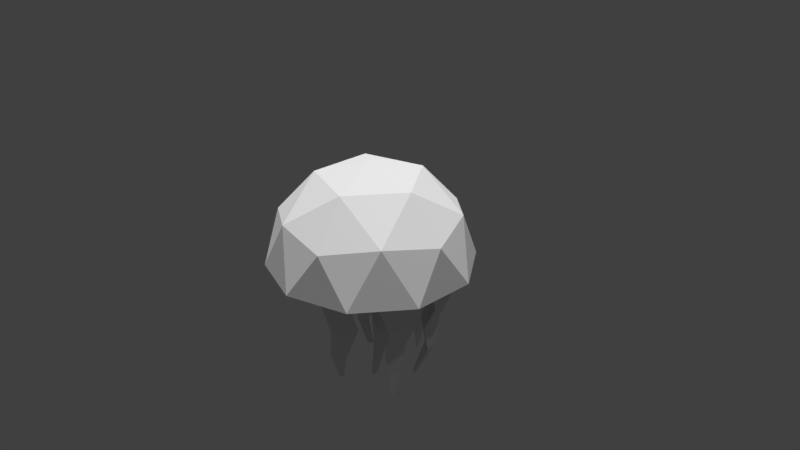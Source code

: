 # Source: manet.blend  (saved by Blender 2.78.0; exported with 4.5.12 LTS)
import bpy
from mathutils import Matrix  # noqa: F401  (used for matrix-valued properties, if any)

bpy.ops.wm.read_factory_settings(use_empty=True)
scene = bpy.context.scene
scene.name = 'Scene'

# ---- collections
col_collection_1 = bpy.data.collections.new('Collection 1'); scene.collection.children.link(col_collection_1)

# ---- materials (node trees are filled in below, after node groups)
mat_material_001 = bpy.data.materials.new('Material.001')
mat_material_001.alpha_threshold = 0.0
mat_material_001.use_transparent_shadow = False
mat_material_001.roughness = 0.5

# ---- material node trees

# ---- world
world_world = bpy.data.worlds.new('World'); scene.world = world_world
world_world.color = (0.05088, 0.05088, 0.05088)
world_world.use_sun_shadow = False
world_world.sun_shadow_jitter_overblur = 0.0
world_world.cycles.sampling_method = 'MANUAL'

# ---- cameras
cam_camera = bpy.data.cameras.new('Camera')
cam_camera.clip_end = 100.0
cam_camera.lens = 35.0
cam_camera.sensor_width = 32.0
cam_camera.sensor_height = 18.0
cam_camera.ortho_scale = 7.314
cam_camera.dof.focus_distance = 0.0
cam_camera.dof.aperture_fstop = 128.0

# ---- lights
light_sun_002 = bpy.data.lights.new('Sun.002', 'SUN')
light_sun_002.transmission_factor = 0.0
light_sun_002.angle = 0.1993
light_sun_002.energy = 1.0
light_sun_002.shadow_buffer_clip_start = 0.5
light_sun_002.shadow_soft_size = 0.1
light_sun_002.shadow_cascade_max_distance = 1000.0
light_sun_001 = bpy.data.lights.new('Sun.001', 'SUN')
light_sun_001.transmission_factor = 0.0
light_sun_001.angle = 0.1993
light_sun_001.energy = 1.0
light_sun_001.shadow_buffer_clip_start = 0.5
light_sun_001.shadow_soft_size = 0.1
light_sun_001.shadow_cascade_max_distance = 1000.0
light_sun = bpy.data.lights.new('Sun', 'SUN')
light_sun.transmission_factor = 0.0
light_sun.angle = 0.1993
light_sun.energy = 1.0
light_sun.shadow_buffer_clip_start = 0.5
light_sun.shadow_soft_size = 0.1
light_sun.shadow_cascade_max_distance = 1000.0
light_lamp = bpy.data.lights.new('Lamp', 'POINT')
light_lamp.transmission_factor = 0.0
light_lamp.cutoff_distance = 30.0
light_lamp.energy = 100.0
light_lamp.shadow_buffer_clip_start = 1.001
light_lamp.shadow_soft_size = 0.1
light_lamp.shadow_maximum_resolution = 0.006
light_lamp.use_absolute_resolution = True

# ---- meshes
me_icosphere_001 = bpy.data.meshes.new('Icosphere.001')
me_icosphere_001.from_pydata([(0.09183, 0.0, 0.02061), (0.6287, -0.5162, -0.007724), (-0.2764, -0.8506, -0.04202), (-0.8944, 0.0, 0.04915), (-0.2764, 0.8506, -0.005156), (0.6875, 0.435, -0.02272), (0.2764, -0.8506, 0.4472), (-0.7236, -0.5257, 0.4472), (-0.7236, 0.5257, 0.4472), (0.2764, 0.8506, 0.4472), (0.8944, 0.0, 0.4472), (0.0, 0.0, 1.0), (-0.241, -0.4558, 0.05723), (0.3986, -0.2786, -0.08443), (0.329, -0.7005, -0.02345), (0.7452, 0.03368, -0.02363), (0.4015, 0.263, -0.04712), (-0.4747, 0.05812, 0.04462), (-0.6274, -0.4558, -0.00923), (-0.1947, 0.4248, -0.002117), (-0.5874, 0.4263, 0.02784), (0.229, 0.7081, -0.01669), (0.9511, -0.309, 0.0), (0.9511, 0.309, 0.0), (0.0, -1.0, 0.0), (0.5878, -0.809, 0.0), (-0.9511, -0.309, 0.0), (-0.5878, -0.809, 0.0), (-0.5878, 0.809, 0.0), (-0.9511, 0.309, 0.0), (0.5878, 0.809, 0.0), (0.0, 1.0, 0.0), (0.6882, -0.5, 0.5257), (-0.2629, -0.809, 0.5257), (-0.8506, 0.0, 0.5257), (-0.2629, 0.809, 0.5257), (0.6882, 0.5, 0.5257), (0.1625, -0.5, 0.8507), (0.5257, 0.0, 0.8507), (-0.4253, -0.309, 0.8507), (-0.4253, 0.309, 0.8507), (0.1625, 0.5, 0.8507), (0.02968, -0.5224, 0.02469), (0.213, -0.6556, -0.00328), (0.283, -0.4401, -0.03948), (-0.02372, -0.5454, -0.2157), (0.1596, -0.6786, -0.2437), (0.2296, -0.4631, -0.2799), (-0.03769, -0.4543, -0.4758), (0.1456, -0.5875, -0.5038), (0.2157, -0.372, -0.54), (-0.03659, -0.4878, -0.8465), (0.0686, -0.5642, -0.8626), (0.1088, -0.4406, -0.8834), (-0.03659, -0.4878, -0.8465), (0.0686, -0.5642, -0.8626), (0.1088, -0.4406, -0.8834), (-0.1118, -0.3514, -1.206), (-0.07585, -0.3775, -1.211), (-0.06212, -0.3353, -1.218), (-0.4433, -0.1168, -0.2478), (-0.5306, -0.3855, -0.2964), (-0.2481, -0.3855, -0.2478), (-0.3689, -0.1611, -0.588), (-0.4143, -0.301, -0.6133), (-0.2672, -0.301, -0.588), (-0.3167, -0.1572, -0.8591), (-0.3477, -0.2525, -0.8763), (-0.2475, -0.2525, -0.8591), (-0.3682, -0.2009, -1.189), (-0.3826, -0.2452, -1.197), (-0.336, -0.2452, -1.189), (0.06128, 0.03914, -0.3295), (0.2984, -0.09529, -0.3556), (0.2984, 0.1653, -0.3258), (0.05612, -0.06568, -0.5768), (0.2373, -0.1453, -0.6192), (0.2373, 0.08374, -0.593), (0.05316, -0.03346, -0.8696), (0.1516, -0.05302, -0.888), (0.1516, 0.05586, -0.8756), (0.1026, -0.114, -1.18), (0.1468, -0.1461, -1.192), (0.1468, -0.08195, -1.185), (0.2382, 0.3682, -0.2876), (0.1921, 0.6443, -0.2687), (0.008611, 0.511, -0.2692), (0.1921, 0.5016, -0.6523), (0.1626, 0.6785, -0.6402), (0.04513, 0.5931, -0.6405), (0.1571, 0.4416, -0.9502), (0.1388, 0.5511, -0.9427), (0.06603, 0.4982, -0.9429), (0.1275, 0.4858, -1.183), (0.1191, 0.5364, -1.18), (0.08549, 0.512, -1.18), (-0.2675, 0.3759, -0.3404), (-0.5788, 0.3771, -0.3166), (-0.4894, 0.08517, -0.3033), (-0.2765, 0.3229, -0.6571), (-0.4889, 0.3237, -0.6409), (-0.4279, 0.1246, -0.6318), (-0.3662, 0.2658, -0.9576), (-0.4628, 0.2662, -0.9502), (-0.4351, 0.1755, -0.9461), (-0.2585, 0.2369, -1.187), (-0.3138, 0.2371, -1.183), (-0.2979, 0.1853, -1.18), (0.4948, 0.2896, -0.3119), (0.6557, 0.3864, -0.2981), (0.6882, 0.1606, -0.3278), (0.4196, 0.2242, -0.5315), (0.5805, 0.321, -0.5177), (0.613, 0.09523, -0.5474), (0.4638, 0.2585, -0.8198), (0.5668, 0.3204, -0.811), (0.5875, 0.1759, -0.83), (0.4368, 0.123, -1.112), (0.4769, 0.1471, -1.108), (0.485, 0.09082, -1.115), (0.5306, -0.2567, -0.3588), (0.6541, -0.3842, -0.3647), (0.7167, -0.08909, -0.354), (0.4537, -0.2422, -0.6394), (0.5414, -0.3327, -0.6436), (0.5858, -0.1233, -0.636), (0.4787, -0.2275, -0.9337), (0.5336, -0.2841, -0.9363), (0.5613, -0.1531, -0.9316), (0.5318, -0.2558, -1.164), (0.5505, -0.2751, -1.165), (0.5599, -0.2304, -1.164)], [], [(0, 13, 12), (13, 15, 122, 120), (0, 12, 17), (0, 17, 19), (0, 19, 16), (1, 15, 22), (2, 14, 24), (3, 18, 26), (4, 20, 28), (5, 21, 30), (1, 22, 25), (2, 24, 27), (3, 26, 29), (4, 28, 31), (5, 30, 23), (6, 32, 37), (7, 33, 39), (8, 34, 40), (9, 35, 41), (10, 36, 38), (38, 41, 11), (38, 36, 41), (36, 9, 41), (41, 40, 11), (41, 35, 40), (35, 8, 40), (40, 39, 11), (40, 34, 39), (34, 7, 39), (39, 37, 11), (39, 33, 37), (33, 6, 37), (37, 38, 11), (37, 32, 38), (32, 10, 38), (23, 36, 10), (23, 30, 36), (30, 9, 36), (31, 35, 9), (31, 28, 35), (28, 8, 35), (29, 34, 8), (29, 26, 34), (26, 7, 34), (27, 33, 7), (27, 24, 33), (24, 6, 33), (25, 32, 6), (25, 22, 32), (22, 10, 32), (30, 31, 9), (30, 21, 31), (21, 4, 31), (28, 29, 8), (28, 20, 29), (20, 3, 29), (26, 27, 7), (26, 18, 27), (18, 2, 27), (24, 25, 6), (24, 14, 25), (14, 1, 25), (22, 23, 10), (22, 15, 23), (15, 5, 23), (16, 21, 5), (19, 21, 85, 86), (19, 4, 21), (19, 20, 4), (17, 20, 97, 98), (17, 3, 20), (17, 18, 3), (12, 18, 61, 62), (12, 2, 18), (15, 16, 108, 110), (15, 13, 16), (16, 13, 73, 74), (12, 14, 2), (13, 14, 43, 44), (13, 1, 14), (44, 43, 46, 47), (12, 13, 44, 42), (14, 12, 42, 43), (47, 46, 49, 50), (42, 44, 47, 45), (43, 42, 45, 46), (50, 49, 52, 53), (45, 47, 50, 48), (46, 45, 48, 49), (53, 52, 55, 56), (48, 50, 53, 51), (49, 48, 51, 52), (56, 55, 58, 59), (51, 53, 56, 54), (52, 51, 54, 55), (57, 59, 58), (54, 56, 59, 57), (55, 54, 57, 58), (62, 61, 64, 65), (17, 12, 62, 60), (18, 17, 60, 61), (65, 64, 67, 68), (60, 62, 65, 63), (61, 60, 63, 64), (68, 67, 70, 71), (63, 65, 68, 66), (64, 63, 66, 67), (69, 71, 70), (66, 68, 71, 69), (67, 66, 69, 70), (74, 73, 76, 77), (0, 16, 74, 72), (13, 0, 72, 73), (77, 76, 79, 80), (72, 74, 77, 75), (73, 72, 75, 76), (80, 79, 82, 83), (75, 77, 80, 78), (76, 75, 78, 79), (82, 81, 83), (78, 80, 83, 81), (79, 78, 81, 82), (86, 85, 88, 89), (16, 19, 86, 84), (21, 16, 84, 85), (89, 88, 91, 92), (84, 86, 89, 87), (85, 84, 87, 88), (92, 91, 94, 95), (87, 89, 92, 90), (88, 87, 90, 91), (93, 95, 94), (90, 92, 95, 93), (91, 90, 93, 94), (98, 97, 100, 101), (19, 17, 98, 96), (20, 19, 96, 97), (101, 100, 103, 104), (96, 98, 101, 99), (97, 96, 99, 100), (104, 103, 106, 107), (99, 101, 104, 102), (100, 99, 102, 103), (105, 107, 106), (102, 104, 107, 105), (103, 102, 105, 106), (110, 108, 111, 113), (5, 15, 110, 109), (16, 5, 109, 108), (113, 111, 114, 116), (109, 110, 113, 112), (108, 109, 112, 111), (116, 114, 117, 119), (112, 113, 116, 115), (111, 112, 115, 114), (119, 117, 118), (115, 116, 119, 118), (114, 115, 118, 117), (120, 122, 125, 123), (15, 1, 121, 122), (1, 13, 120, 121), (123, 125, 128, 126), (122, 121, 124, 125), (121, 120, 123, 124), (126, 128, 131, 129), (125, 124, 127, 128), (124, 123, 126, 127), (130, 129, 131), (128, 127, 130, 131), (127, 126, 129, 130)])
_uv = me_icosphere_001.uv_layers.new(name='UVMap')
_uv.uv.foreach_set('vector', [0.5459, 0.5, 0.6993, 0.3607, 0.3795, 0.2721, 0.4305, 0.1515, 0.7626, 0.0, 0.7545, 0.2908, 0.5706, 0.3498, 0.5459, 0.5, 0.3795, 0.2721, 0.2627, 0.5291, 0.5459, 0.5, 0.2627, 0.5291, 0.4026, 0.7124, 0.5459, 0.5, 0.4026, 0.7124, 0.7007, 0.6315, 0.8144, 0.2419, 0.8726, 0.5168, 0.9755, 0.3455, 0.3618, 0.07468, 0.6645, 0.1498, 0.5, 2.98e-08, 0.05279, 0.5, 0.1863, 0.2721, 0.02447, 0.3455, 0.3618, 0.9253, 0.2063, 0.7132, 0.2061, 0.9045, 0.8437, 0.7175, 0.6145, 0.854, 0.7939, 0.9045, 0.8144, 0.2419, 0.9755, 0.3455, 0.7939, 0.09549, 0.3618, 0.07468, 0.5, 2.98e-08, 0.2061, 0.09549, 0.05279, 0.5, 0.02447, 0.3455, 0.02447, 0.6545, 0.3618, 0.9253, 0.2061, 0.9045, 0.5, 1.0, 0.8437, 0.7175, 0.7939, 0.9045, 0.9755, 0.6545, 0.2131, 0.3823, 0.3397, 0.2548, 0.3689, 0.4329, 0.3227, 0.7196, 0.2406, 0.5598, 0.419, 0.587, 0.6773, 0.7196, 0.5, 0.7483, 0.581, 0.587, 0.7869, 0.3823, 0.7594, 0.5598, 0.6311, 0.4329, 0.5, 0.1738, 0.6603, 0.2548, 0.5, 0.3376, 0.5, 0.3376, 0.6311, 0.4329, 0.5, 0.4755, 0.5, 0.3376, 0.6603, 0.2548, 0.6311, 0.4329, 0.6603, 0.2548, 0.7869, 0.3823, 0.6311, 0.4329, 0.6311, 0.4329, 0.581, 0.587, 0.5, 0.4755, 0.6311, 0.4329, 0.7594, 0.5598, 0.581, 0.587, 0.7594, 0.5598, 0.6773, 0.7196, 0.581, 0.587, 0.581, 0.587, 0.419, 0.587, 0.5, 0.4755, 0.581, 0.587, 0.5, 0.7483, 0.419, 0.587, 0.5, 0.7483, 0.3227, 0.7196, 0.419, 0.587, 0.419, 0.587, 0.3689, 0.4329, 0.5, 0.4755, 0.419, 0.587, 0.2406, 0.5598, 0.3689, 0.4329, 0.2406, 0.5598, 0.2131, 0.3823, 0.3689, 0.4329, 0.3689, 0.4329, 0.5, 0.3376, 0.5, 0.4755, 0.3689, 0.4329, 0.3397, 0.2548, 0.5, 0.3376, 0.3397, 0.2548, 0.5, 0.1738, 0.5, 0.3376, 0.6546, 9.75e-05, 0.6603, 0.2548, 0.5, 0.1738, 0.6546, 9.75e-05, 0.9043, 0.1815, 0.6603, 0.2548, 0.9043, 0.1815, 0.7869, 0.3823, 0.6603, 0.2548, 0.9999, 0.4756, 0.7594, 0.5598, 0.7869, 0.3823, 0.9999, 0.4756, 0.9045, 0.7692, 0.7594, 0.5598, 0.9045, 0.7692, 0.6773, 0.7196, 0.7594, 0.5598, 0.6543, 0.951, 0.5, 0.7483, 0.6773, 0.7196, 0.6543, 0.951, 0.3457, 0.951, 0.5, 0.7483, 0.3457, 0.951, 0.3227, 0.7196, 0.5, 0.7483, 0.09547, 0.7692, 0.2406, 0.5598, 0.3227, 0.7196, 0.09547, 0.7692, 9.75e-05, 0.4756, 0.2406, 0.5598, 9.75e-05, 0.4756, 0.2131, 0.3823, 0.2406, 0.5598, 0.09567, 0.1815, 0.3397, 0.2548, 0.2131, 0.3823, 0.09567, 0.1815, 0.3454, 9.756e-05, 0.3397, 0.2548, 0.3454, 9.756e-05, 0.5, 0.1738, 0.3397, 0.2548, 0.9043, 0.1815, 0.9999, 0.4756, 0.7869, 0.3823, 0.7939, 0.9045, 0.6145, 0.854, 0.5, 1.0, 0.6145, 0.854, 0.3618, 0.9253, 0.5, 1.0, 0.9045, 0.7692, 0.6543, 0.951, 0.6773, 0.7196, 0.2061, 0.9045, 0.2063, 0.7132, 0.02447, 0.6545, 0.2063, 0.7132, 0.05279, 0.5, 0.02447, 0.6545, 0.3457, 0.951, 0.09547, 0.7692, 0.3227, 0.7196, 0.02447, 0.3455, 0.1863, 0.2721, 0.2061, 0.09549, 0.1863, 0.2721, 0.3618, 0.07468, 0.2061, 0.09549, 9.75e-05, 0.4756, 0.09567, 0.1815, 0.2131, 0.3823, 0.5, 2.98e-08, 0.6645, 0.1498, 0.7939, 0.09549, 0.6645, 0.1498, 0.8144, 0.2419, 0.7939, 0.09549, 0.3454, 9.756e-05, 0.6546, 9.75e-05, 0.5, 0.1738, 0.9755, 0.3455, 0.8726, 0.5168, 0.9755, 0.6545, 0.8726, 0.5168, 0.8437, 0.7175, 0.9755, 0.6545, 0.7007, 0.6315, 0.6145, 0.854, 0.8437, 0.7175, 0.7027, 0.9697, 0.3813, 0.9697, 0.4187, 0.7582, 0.5616, 0.7519, 0.4026, 0.7124, 0.3618, 0.9253, 0.6145, 0.854, 0.4026, 0.7124, 0.2063, 0.7132, 0.3618, 0.9253, 0.6832, 0.9868, 0.3731, 0.9868, 0.4009, 0.7162, 0.6467, 0.7162, 0.2627, 0.5291, 0.05279, 0.5, 0.2063, 0.7132, 0.2627, 0.5291, 0.1863, 0.2721, 0.05279, 0.5, 0.7364, 5.021e-07, 1.0, 0.0, 0.9686, 0.2406, 0.7759, 0.2406, 0.3795, 0.2721, 0.3618, 0.07468, 0.1863, 0.2721, 0.7109, 0.9162, 0.3512, 0.9162, 0.3925, 0.6692, 0.5935, 0.6439, 0.8726, 0.5168, 0.6993, 0.3607, 0.7007, 0.6315, 0.3974, 0.9535, 0.0, 0.9535, 0.1201, 0.7044, 0.3119, 0.7137, 0.3795, 0.2721, 0.6645, 0.1498, 0.3618, 0.07468, 0.6993, 0.3607, 0.6645, 0.1498, 0.6065, 0.1722, 0.6415, 0.28, 0.6993, 0.3607, 0.8144, 0.2419, 0.6645, 0.1498, 0.5519, 0.9388, 0.3432, 1.0, 0.2876, 0.7359, 0.4962, 0.6747, 0.3795, 0.2721, 0.6993, 0.3607, 0.6415, 0.28, 0.5148, 0.2388, 0.6645, 0.1498, 0.3795, 0.2721, 0.5148, 0.2388, 0.6065, 0.1722, 0.4962, 0.6747, 0.2876, 0.7359, 0.3432, 0.4394, 0.5519, 0.3782, 0.0337, 0.0, 0.2876, 0.04481, 0.2539, 0.3108, 0.0, 0.266, 0.5662, 0.0, 0.7797, 0.01611, 0.7654, 0.2813, 0.5519, 0.2652, 0.5519, 0.3782, 0.3432, 0.4394, 0.3111, 0.03513, 0.4308, 0.0, 0.0, 0.266, 0.2539, 0.3108, 0.2876, 0.6083, 0.0337, 0.5635, 0.5519, 0.2652, 0.7654, 0.2813, 0.7797, 0.5796, 0.5662, 0.5635, 0.0, 0.0, 0.0, 0.0, 0.0, 0.0, 0.0, 0.0, 0.0337, 0.5635, 0.2876, 0.6083, 0.2025, 0.9876, 0.05688, 0.9619, 0.5662, 0.5635, 0.7797, 0.5796, 0.6964, 0.9769, 0.5739, 0.9677, 0.8902, 0.4822, 1.0, 0.416, 1.0, 0.8686, 0.9625, 0.8912, 0.0, 0.0, 0.0, 0.0, 0.0, 0.0, 0.0, 0.0, 0.0, 0.0, 0.0, 0.0, 0.0, 0.0, 0.0, 0.0, 0.8201, 0.949, 0.7797, 0.9137, 0.8201, 0.8996, 0.927, 0.416, 0.7797, 0.416, 0.8246, 0.0, 0.8749, 1.318e-07, 0.8902, 0.8996, 0.7797, 0.8364, 0.8524, 0.416, 0.8902, 0.4375, 0.7759, 0.2406, 0.9686, 0.2406, 0.9277, 0.5082, 0.8273, 0.5082, 0.3743, 0.9721, 0.0, 0.9721, 0.0466, 0.7342, 0.2697, 0.7403, 0.7364, 0.9571, 0.3743, 0.9571, 0.4993, 0.7347, 0.6916, 0.7199, 0.8273, 0.5082, 0.9277, 0.5082, 0.9135, 0.7235, 0.8452, 0.7235, 0.2697, 0.7403, 0.0466, 0.7342, 0.1061, 0.4691, 0.2223, 0.4723, 0.6916, 0.7199, 0.4993, 0.7347, 0.5357, 0.4643, 0.6359, 0.4566, 0.8452, 0.7235, 0.9135, 0.7235, 0.9732, 0.9639, 0.9414, 0.9639, 0.2223, 0.4723, 0.1061, 0.4691, 0.1299, 0.2572, 0.209, 0.2593, 0.6359, 0.4566, 0.5357, 0.4643, 0.5414, 0.2482, 0.6096, 0.243, 0.4002, 0.9571, 0.4002, 1.0, 0.3743, 0.9785, 0.209, 0.2593, 0.1299, 0.2572, 0.1725, 0.0, 0.2093, 0.001007, 0.6096, 0.243, 0.5414, 0.2482, 0.6029, 0.002444, 0.6346, 0.0, 0.3119, 0.7137, 0.1201, 0.7044, 0.07009, 0.4819, 0.2387, 0.4901, 0.6983, 1.0, 0.3974, 1.0, 0.4669, 0.7515, 0.6583, 0.7167, 1.0, 0.9521, 0.6983, 0.9609, 0.7303, 0.6706, 0.928, 0.705, 0.2387, 0.4901, 0.07009, 0.4819, 0.1238, 0.2426, 0.204, 0.2465, 0.6583, 0.7167, 0.4669, 0.7515, 0.5065, 0.5172, 0.6779, 0.4986, 0.928, 0.705, 0.7303, 0.6706, 0.805, 0.4743, 0.9529, 0.4815, 0.204, 0.2465, 0.1238, 0.2426, 0.03999, 0.0, 0.08722, 0.002311, 0.6779, 0.4986, 0.5065, 0.5172, 0.5353, 0.2765, 0.6316, 0.2629, 0.9529, 0.4815, 0.805, 0.4743, 0.8463, 0.2363, 0.9183, 0.243, 0.0, 0.9686, 0.03885, 0.9535, 0.03885, 0.9993, 0.6316, 0.2629, 0.5353, 0.2765, 0.5617, 0.002681, 0.6017, 0.0, 0.9183, 0.243, 0.8463, 0.2363, 0.9595, 0.0, 1.0, 0.0002929, 0.5616, 0.7519, 0.4187, 0.7582, 0.4141, 0.4547, 0.5056, 0.4507, 0.3813, 0.9589, 0.0, 0.9589, 0.1092, 0.7274, 0.2793, 0.7439, 1.0, 0.965, 0.7027, 0.965, 0.7827, 0.7461, 0.9594, 0.7545, 0.5056, 0.4507, 0.4141, 0.4547, 0.467, 0.1971, 0.5237, 0.1946, 0.2793, 0.7439, 0.1092, 0.7274, 0.1352, 0.4131, 0.2442, 0.4237, 0.9594, 0.7545, 0.7827, 0.7461, 0.8624, 0.4419, 0.9756, 0.4472, 0.5237, 0.1946, 0.467, 0.1971, 0.4779, 0.001153, 0.5041, 0.0, 0.2442, 0.4237, 0.1352, 0.4131, 0.198, 0.1921, 0.2655, 0.1986, 0.9756, 0.4472, 0.8624, 0.4419, 0.8229, 0.1942, 0.893, 0.1975, 0.02428, 0.9589, 0.02428, 1.0, 0.0, 0.9871, 0.2655, 0.1986, 0.198, 0.1921, 0.2236, 0.0, 0.2547, 0.003024, 0.893, 0.1975, 0.8229, 0.1942, 0.8485, 0.0, 0.8809, 0.001531, 0.6467, 0.7162, 0.4009, 0.7162, 0.4517, 0.4494, 0.6194, 0.4494, 0.3731, 0.9558, 0.0, 0.9558, 0.03826, 0.6833, 0.334, 0.6833, 0.6832, 0.0, 1.0, 0.007107, 0.9562, 0.2823, 0.705, 0.2766, 0.6194, 0.4494, 0.4517, 0.4494, 0.4913, 0.2039, 0.5676, 0.2039, 0.334, 0.6833, 0.03826, 0.6833, 0.1199, 0.4276, 0.3216, 0.4276, 0.705, 0.2766, 0.9562, 0.2823, 0.9626, 0.5382, 0.7913, 0.5344, 0.5676, 0.2039, 0.4913, 0.2039, 0.5405, 0.0, 0.5841, 2.851e-07, 0.3216, 0.4276, 0.1199, 0.4276, 0.1742, 0.1842, 0.2661, 0.1842, 0.7913, 0.5344, 0.9626, 0.5382, 0.9036, 0.7854, 0.8256, 0.7836, 0.04175, 1.0, 0.0, 0.9684, 0.04175, 0.9558, 0.2661, 0.1842, 0.1742, 0.1842, 0.2661, 1.901e-07, 0.3186, 0.0, 0.8256, 0.7836, 0.9036, 0.7854, 1.0, 0.9647, 0.9554, 0.9637, 0.5935, 0.6439, 0.3925, 0.6692, 0.3609, 0.4985, 0.562, 0.4732, 0.0, 0.02914, 0.3512, 0.0, 0.2581, 0.2801, 0.05839, 0.2713, 1.0, 0.9558, 0.7109, 0.9889, 0.747, 0.7413, 0.9097, 0.7227, 0.562, 0.4732, 0.3609, 0.4985, 0.3623, 0.2374, 0.4909, 0.2212, 0.05839, 0.2713, 0.2581, 0.2801, 0.321, 0.4828, 0.1212, 0.4741, 0.9097, 0.7227, 0.747, 0.7413, 0.8249, 0.5422, 0.9875, 0.5236, 0.4909, 0.2212, 0.3623, 0.2374, 0.3964, 0.006314, 0.4466, 0.0, 0.1212, 0.4741, 0.321, 0.4828, 0.27, 0.7353, 0.1422, 0.7297, 0.9875, 0.5236, 0.8249, 0.5422, 0.8259, 0.2838, 0.93, 0.2718, 0.3887, 0.9673, 0.3512, 0.9326, 0.3887, 0.9162, 0.1422, 0.7297, 0.27, 0.7353, 0.3512, 1.0, 0.3013, 0.9978, 0.93, 0.2718, 0.8259, 0.2838, 0.9594, 0.004644, 1.0, 0.0, 0.5706, 0.3498, 0.7545, 0.2908, 0.7218, 0.5393, 0.5913, 0.5812, 0.4305, 0.962, 0.0, 0.962, 0.1104, 0.67, 0.3411, 0.6859, 1.0, 0.9882, 0.7626, 0.8731, 0.8622, 0.6546, 0.9964, 0.6782, 0.5913, 0.5812, 0.7218, 0.5393, 0.7536, 0.7843, 0.6719, 0.8105, 0.3411, 0.6859, 0.1104, 0.67, 0.1376, 0.43, 0.3013, 0.4413, 0.9964, 0.6782, 0.8622, 0.6546, 0.8541, 0.4196, 0.9494, 0.4363, 0.6719, 0.8105, 0.7536, 0.7843, 0.7626, 0.9845, 0.7348, 0.9934, 0.3013, 0.4413, 0.1376, 0.43, 0.179, 0.1877, 0.2814, 0.1947, 0.9494, 0.4363, 0.8541, 0.4196, 0.9027, 0.1796, 0.9623, 0.1901, 0.01707, 1.0, 0.0, 0.9875, 0.01707, 0.962, 0.2814, 0.1947, 0.179, 0.1877, 0.1932, 0.0, 0.2281, 0.002399, 0.9623, 0.1901, 0.9027, 0.1796, 0.9797, 0.0, 1.0, 0.003566])
me_icosphere_001.materials.append(mat_material_001)
me_icosphere_001.use_remesh_preserve_volume = False
me_icosphere_001.use_remesh_preserve_attributes = False
me_icosphere_001.use_mirror_vertex_groups = False
me_icosphere_001.update()

# ---- objects
ob_sun_002 = bpy.data.objects.new('Sun.002', light_sun_002)
ob_sun_001 = bpy.data.objects.new('Sun.001', light_sun_001)
ob_sun = bpy.data.objects.new('Sun', light_sun)
ob_icosphere = bpy.data.objects.new('Icosphere', me_icosphere_001)
ob_lamp = bpy.data.objects.new('Lamp', light_lamp)
ob_camera = bpy.data.objects.new('Camera', cam_camera)

# ---- transforms, parenting, visibility, modifiers, constraints
ob_sun_002.location = (2.013, -1.985, -0.3609)
ob_sun_002.lineart.crease_threshold = 0.0
ob_sun_001.location = (-3.069, -3.221, 0.127)
ob_sun_001.lineart.crease_threshold = 0.0
ob_sun.location = (0.2356, 5.771, -0.838)
ob_sun.lineart.crease_threshold = 0.0
ob_icosphere.location = (0.0, 0.0, 0.0)
ob_icosphere.scale = (1.067, 1.067, 1.067)
ob_icosphere.lineart.crease_threshold = 0.0
ob_lamp.location = (4.076, 1.005, 5.904)
ob_lamp.rotation_euler = (0.6503, 0.05522, 1.866)
ob_lamp.lock_rotations_4d = False
ob_lamp.empty_display_type = 'ARROWS'
ob_lamp.color = (0.0, 0.0, 0.0, 0.0)
ob_lamp.lineart.crease_threshold = 0.0
ob_camera.location = (5.816, -5.095, 4.218)
ob_camera.rotation_euler = (1.109, 0.0, 0.8149)
ob_camera.lock_rotations_4d = False
ob_camera.empty_display_type = 'ARROWS'
ob_camera.color = (0.0, 0.0, 0.0, 0.0)
ob_camera.display_type = 'WIRE'
ob_camera.lineart.crease_threshold = 0.0

# ---- collection membership
col_collection_1.objects.link(ob_sun_002)
col_collection_1.objects.link(ob_sun_001)
col_collection_1.objects.link(ob_sun)
col_collection_1.objects.link(ob_icosphere)
col_collection_1.objects.link(ob_lamp)
col_collection_1.objects.link(ob_camera)

# ---- scene / render settings (as saved in the file)
scene.camera = ob_camera
scene.frame_start = 1; scene.frame_end = 250; scene.frame_set(0)
scene.render.engine = 'BLENDER_EEVEE_NEXT'
scene.render.resolution_percentage = 50
scene.render.dither_intensity = 0.0
scene.cycles.use_denoising = False
scene.cycles.samples = 128
scene.cycles.sampling_pattern = 'TABULATED_SOBOL'
scene.cycles.light_sampling_threshold = 0.0
scene.cycles.use_adaptive_sampling = False
scene.cycles.use_light_tree = False
scene.cycles.blur_glossy = 0.0
scene.cycles.sample_clamp_indirect = 0.0
scene.view_settings.view_transform = 'Standard'
bpy.context.view_layer.update()
